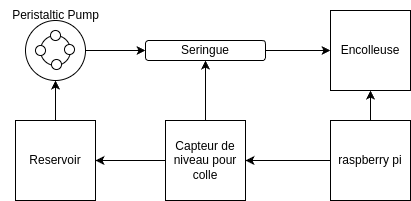

The diagram above was exported from draw.io. Its source (the exported page's mxGraphModel, read from the mxfile embedded in the PNG):
<mxGraphModel dx="683" dy="333" grid="1" gridSize="10" guides="1" tooltips="1" connect="1" arrows="1" fold="1" page="1" pageScale="1" pageWidth="850" pageHeight="1100" math="0" shadow="0">
  <root>
    <mxCell id="0" />
    <mxCell id="1" parent="0" />
    <mxCell id="X8hCXNgWhETL42D7RwJg-40" style="edgeStyle=orthogonalEdgeStyle;rounded=0;orthogonalLoop=1;jettySize=auto;html=1;entryX=0.5;entryY=1;entryDx=0;entryDy=0;" parent="1" source="X8hCXNgWhETL42D7RwJg-11" target="X8hCXNgWhETL42D7RwJg-16" edge="1">
      <mxGeometry relative="1" as="geometry" />
    </mxCell>
    <mxCell id="X8hCXNgWhETL42D7RwJg-11" value="Reservoir" style="whiteSpace=wrap;html=1;aspect=fixed;" parent="1" vertex="1">
      <mxGeometry x="70" y="600" width="80" height="80" as="geometry" />
    </mxCell>
    <mxCell id="X8hCXNgWhETL42D7RwJg-26" value="" style="group" parent="1" vertex="1" connectable="0">
      <mxGeometry x="80" y="499.99999999999994" width="60" height="60" as="geometry" />
    </mxCell>
    <mxCell id="X8hCXNgWhETL42D7RwJg-16" value="" style="ellipse;whiteSpace=wrap;html=1;aspect=fixed;" parent="X8hCXNgWhETL42D7RwJg-26" vertex="1">
      <mxGeometry width="60" height="60" as="geometry" />
    </mxCell>
    <mxCell id="X8hCXNgWhETL42D7RwJg-18" value="" style="ellipse;whiteSpace=wrap;html=1;aspect=fixed;" parent="X8hCXNgWhETL42D7RwJg-26" vertex="1">
      <mxGeometry x="15" y="15" width="30" height="30" as="geometry" />
    </mxCell>
    <mxCell id="X8hCXNgWhETL42D7RwJg-19" value="" style="ellipse;whiteSpace=wrap;html=1;aspect=fixed;" parent="X8hCXNgWhETL42D7RwJg-26" vertex="1">
      <mxGeometry x="25" y="10" width="10" height="10" as="geometry" />
    </mxCell>
    <mxCell id="X8hCXNgWhETL42D7RwJg-20" value="" style="ellipse;whiteSpace=wrap;html=1;aspect=fixed;" parent="X8hCXNgWhETL42D7RwJg-26" vertex="1">
      <mxGeometry x="10" y="25" width="10" height="10" as="geometry" />
    </mxCell>
    <mxCell id="X8hCXNgWhETL42D7RwJg-21" value="" style="ellipse;whiteSpace=wrap;html=1;aspect=fixed;" parent="X8hCXNgWhETL42D7RwJg-26" vertex="1">
      <mxGeometry x="39" y="24" width="10" height="10" as="geometry" />
    </mxCell>
    <mxCell id="X8hCXNgWhETL42D7RwJg-23" value="" style="ellipse;whiteSpace=wrap;html=1;aspect=fixed;" parent="X8hCXNgWhETL42D7RwJg-26" vertex="1">
      <mxGeometry x="26" y="39" width="10" height="10" as="geometry" />
    </mxCell>
    <mxCell id="X8hCXNgWhETL42D7RwJg-27" value="Peristaltic Pump" style="text;html=1;align=center;verticalAlign=middle;resizable=0;points=[];autosize=1;strokeColor=none;fillColor=none;" parent="1" vertex="1">
      <mxGeometry x="55" y="480" width="110" height="30" as="geometry" />
    </mxCell>
    <mxCell id="X8hCXNgWhETL42D7RwJg-28" value="Encolleuse" style="whiteSpace=wrap;html=1;aspect=fixed;" parent="1" vertex="1">
      <mxGeometry x="385" y="490" width="80" height="80" as="geometry" />
    </mxCell>
    <mxCell id="X8hCXNgWhETL42D7RwJg-39" style="edgeStyle=orthogonalEdgeStyle;rounded=0;orthogonalLoop=1;jettySize=auto;html=1;entryX=1;entryY=0.5;entryDx=0;entryDy=0;" parent="1" source="X8hCXNgWhETL42D7RwJg-34" target="X8hCXNgWhETL42D7RwJg-38" edge="1">
      <mxGeometry relative="1" as="geometry" />
    </mxCell>
    <mxCell id="X8hCXNgWhETL42D7RwJg-46" style="edgeStyle=orthogonalEdgeStyle;rounded=0;orthogonalLoop=1;jettySize=auto;html=1;entryX=0.5;entryY=1;entryDx=0;entryDy=0;" parent="1" source="X8hCXNgWhETL42D7RwJg-34" target="X8hCXNgWhETL42D7RwJg-28" edge="1">
      <mxGeometry relative="1" as="geometry" />
    </mxCell>
    <mxCell id="X8hCXNgWhETL42D7RwJg-34" value="raspberry pi" style="whiteSpace=wrap;html=1;aspect=fixed;" parent="1" vertex="1">
      <mxGeometry x="385" y="600" width="80" height="80" as="geometry" />
    </mxCell>
    <mxCell id="cMOBOkx_437ZodWoVgSr-1" style="edgeStyle=orthogonalEdgeStyle;rounded=0;orthogonalLoop=1;jettySize=auto;html=1;entryX=0.5;entryY=1;entryDx=0;entryDy=0;" edge="1" parent="1" source="X8hCXNgWhETL42D7RwJg-38" target="X8hCXNgWhETL42D7RwJg-41">
      <mxGeometry relative="1" as="geometry" />
    </mxCell>
    <mxCell id="cMOBOkx_437ZodWoVgSr-3" style="edgeStyle=orthogonalEdgeStyle;rounded=0;orthogonalLoop=1;jettySize=auto;html=1;" edge="1" parent="1" source="X8hCXNgWhETL42D7RwJg-38" target="X8hCXNgWhETL42D7RwJg-11">
      <mxGeometry relative="1" as="geometry" />
    </mxCell>
    <mxCell id="X8hCXNgWhETL42D7RwJg-38" value="Capteur de niveau pour colle" style="whiteSpace=wrap;html=1;aspect=fixed;" parent="1" vertex="1">
      <mxGeometry x="219.99999999999994" y="600" width="80" height="80" as="geometry" />
    </mxCell>
    <mxCell id="X8hCXNgWhETL42D7RwJg-43" style="edgeStyle=orthogonalEdgeStyle;rounded=0;orthogonalLoop=1;jettySize=auto;html=1;entryX=0;entryY=0.5;entryDx=0;entryDy=0;" parent="1" source="X8hCXNgWhETL42D7RwJg-41" target="X8hCXNgWhETL42D7RwJg-28" edge="1">
      <mxGeometry relative="1" as="geometry" />
    </mxCell>
    <mxCell id="X8hCXNgWhETL42D7RwJg-41" value="Seringue" style="rounded=1;whiteSpace=wrap;html=1;" parent="1" vertex="1">
      <mxGeometry x="200" y="520" width="120" height="20" as="geometry" />
    </mxCell>
    <mxCell id="X8hCXNgWhETL42D7RwJg-42" style="edgeStyle=orthogonalEdgeStyle;rounded=0;orthogonalLoop=1;jettySize=auto;html=1;entryX=0;entryY=0.5;entryDx=0;entryDy=0;" parent="1" source="X8hCXNgWhETL42D7RwJg-16" target="X8hCXNgWhETL42D7RwJg-41" edge="1">
      <mxGeometry relative="1" as="geometry" />
    </mxCell>
  </root>
</mxGraphModel>